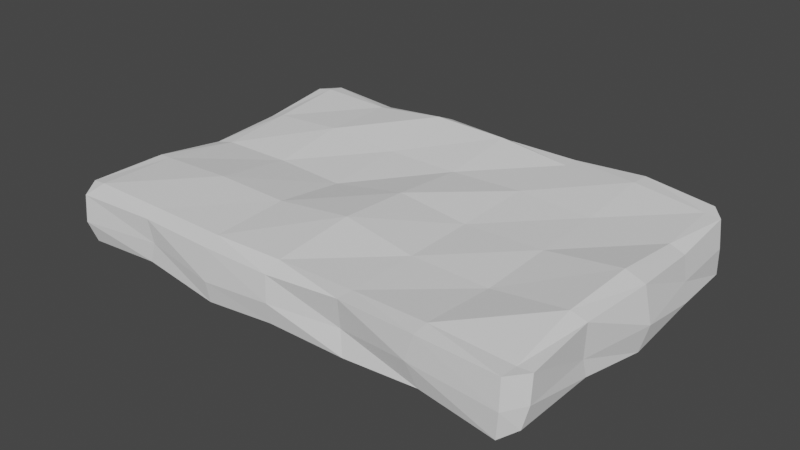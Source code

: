 # Source: MossCover.blend  (saved by Blender 2.90.8; exported with 4.5.12 LTS)
import bpy
from mathutils import Matrix  # noqa: F401  (used for matrix-valued properties, if any)

bpy.ops.wm.read_factory_settings(use_empty=True)
scene = bpy.context.scene
scene.name = 'Scene'

# ---- collections
col_collection = bpy.data.collections.new('Collection'); scene.collection.children.link(col_collection)

# ---- world
world_world = bpy.data.worlds.new('World'); scene.world = world_world
world_world.use_nodes = True; world_world.node_tree.nodes.clear()
_N = world_world.node_tree.nodes; _L = world_world.node_tree.links
n0 = _N.new('ShaderNodeOutputWorld'); n0.name = 'World Output'; n0.location = (300, 300)
n1 = _N.new('ShaderNodeBackground'); n1.name = 'Background'; n1.location = (10, 300)
n1.inputs[0].default_value = (0.05088, 0.05088, 0.05088, 1.0)
_L.new(n1.outputs[0], n0.inputs[0])
n0.is_active_output = True
world_world.color = (0.05088, 0.05088, 0.05088)
world_world.use_sun_shadow = False
world_world.sun_shadow_jitter_overblur = 0.0

# ---- meshes
me_plane = bpy.data.meshes.new('Plane')
me_plane.from_pydata([(-3.01, 2.051, 0.2974), (-2.989, -2.029, 0.239), (1.07, 2.017, 0.2518), (1.04, -1.979, 0.2234), (-0.968, 2.031, 0.3875), (-2.956, 0.02766, 0.1249), (-0.9519, -2.015, 0.204), (0.9979, -0.005104, 0.1859), (-0.9511, -0.04681, 0.1337), (-1.967, 2.005, 0.2859), (-2.99, -0.9942, 0.2302), (0.03553, -2.022, 0.241), (1.043, 1.03, 0.2447), (0.05819, 2.078, 0.3342), (-2.966, 1.011, 0.2143), (-1.954, -2.012, 0.2152), (1.037, -1.015, 0.2122), (0.02591, 0.02207, 0.2807), (-1.989, 0.03151, 0.1301), (-0.9647, 1.018, 0.2115), (-0.9487, -1.012, 0.2554), (-1.959, -1.013, 0.2793), (-1.973, 1.003, 0.2806), (0.0262, 1.045, 0.1951), (0.04631, -0.9575, 0.3485), (2.033, 2.026, 0.2973), (2.052, -2.023, 0.2595), (2.057, 0.00817, 0.2119), (2.042, 1.01, 0.212), (2.044, -0.9852, 0.1705), (2.997, 1.982, 0.2119), (3.075, -1.985, 0.1822), (3.046, 0.02114, 0.3329), (3.044, 1.026, 0.2132), (3.028, -1.016, 0.3116), (-3.013, -2.289, 0.1699), (1.032, -2.194, 0.2139), (-0.9649, -2.228, 0.1439), (0.02112, -2.225, 0.1407), (-1.952, -2.209, 0.155), (2.068, -2.249, 0.2415), (3.072, -2.231, 0.1953), (-2.994, 2.266, 0.2667), (1.079, 2.23, 0.2524), (-0.9535, 2.293, 0.274), (-1.964, 2.187, 0.23), (0.04318, 2.287, 0.2236), (2.037, 2.306, 0.2813), (3.015, 2.202, 0.2147), (3.201, 1.973, 0.1962), (3.26, -1.98, 0.1881), (3.3, 0.01678, 0.2409), (3.241, 1.015, 0.1463), (3.234, -1.014, 0.2514), (-3.214, 2.033, 0.2627), (-3.208, -2.004, 0.2051), (-3.187, -0.004885, 0.08204), (-3.17, -0.9891, 0.2229), (-3.173, 1.01, 0.1502), (-3.034, -2.307, -0.1937), (1.001, -2.126, -0.1844), (-0.9458, -2.258, -0.293), (0.04422, -2.261, -0.1926), (-1.904, -2.18, -0.1612), (1.956, -2.254, -0.1024), (3.072, -2.242, -0.1987), (-2.925, 2.289, -0.1812), (1.052, 2.257, -0.1786), (-1.047, 2.194, -0.2339), (-1.974, 2.255, -0.1767), (0.01783, 2.292, -0.1089), (2.011, 2.311, -0.1807), (2.989, 2.231, -0.1685), (3.258, 1.925, -0.153), (3.258, -2.003, -0.1689), (3.414, -0.0107, -0.1969), (3.289, 1.01, -0.1755), (3.212, -0.9985, -0.1947), (-3.173, 2.013, -0.07234), (-3.244, -2.053, -0.1898), (-3.183, -0.03193, -0.1864), (-3.36, -1.164, -0.4222), (-3.326, 1.222, -0.159), (-2.978, -2.22, -0.4712), (1.075, -2.186, -0.4873), (-0.9313, -2.215, -0.5703), (0.04123, -2.212, -0.4667), (-2.0, -2.176, -0.4406), (2.073, -2.183, -0.4163), (3.029, -2.21, -0.5516), (-2.957, 2.217, -0.5118), (1.012, 2.22, -0.5206), (-1.041, 2.196, -0.6326), (-1.964, 2.232, -0.4507), (0.04462, 2.215, -0.3942), (2.161, 2.196, -0.4072), (3.034, 2.21, -0.4643), (3.236, 1.992, -0.5321), (3.198, -2.041, -0.4528), (3.337, -0.06174, -0.5351), (3.334, 1.007, -0.4278), (3.229, -0.9491, -0.4267), (-3.161, 2.004, -0.4155), (-3.18, -2.009, -0.4663), (-3.18, -0.09701, -0.4565), (-3.161, -1.171, -0.6727), (-3.193, 1.03, -0.5028), (-2.226, -1.733, -0.5239), (0.8736, -1.678, -0.536), (-0.661, -1.715, -0.5996), (0.08282, -1.706, -0.5204), (-1.478, -1.693, -0.5004), (1.637, -1.669, -0.4817), (2.368, -1.682, -0.5852), (-2.242, 1.66, -0.5516), (0.7939, 1.691, -0.5583), (-0.7765, 1.658, -0.644), (-1.483, 1.679, -0.5049), (0.05376, 1.68, -0.4616), (1.672, 1.681, -0.4715), (2.34, 1.698, -0.5152), (2.496, 1.533, -0.5671), (2.496, -1.552, -0.5095), (2.588, -0.03725, -0.571), (2.578, 0.7799, -0.4881), (2.512, -0.7169, -0.4887), (-2.397, 1.496, -0.4782), (-2.382, -1.574, -0.52), (-2.396, -0.111, -0.5111), (-2.374, -0.9319, -0.6772), (-2.414, 0.751, -0.5457)], [], [(11, 16, 24), (17, 12, 23), (18, 19, 22), (15, 20, 21), (21, 8, 18), (10, 18, 5), (1, 21, 10), (22, 4, 9), (14, 9, 0), (5, 22, 14), (23, 2, 13), (19, 13, 4), (8, 23, 19), (24, 7, 17), (20, 17, 8), (6, 24, 20), (16, 27, 7), (12, 25, 2), (3, 29, 16), (7, 28, 12), (27, 33, 28), (28, 30, 25), (26, 34, 29), (29, 32, 27), (11, 36, 3), (1, 39, 15), (6, 38, 11), (26, 41, 31), (15, 37, 6), (3, 40, 26), (30, 47, 25), (9, 42, 0), (2, 46, 13), (25, 43, 2), (4, 45, 9), (13, 44, 4), (32, 52, 33), (33, 49, 30), (31, 53, 34), (34, 51, 32), (41, 50, 31), (5, 57, 10), (14, 56, 5), (42, 54, 0), (10, 55, 1), (0, 58, 14), (11, 3, 16), (17, 7, 12), (18, 8, 19), (15, 6, 20), (21, 20, 8), (10, 21, 18), (1, 15, 21), (22, 19, 4), (14, 22, 9), (5, 18, 22), (23, 12, 2), (19, 23, 13), (8, 17, 23), (24, 16, 7), (20, 24, 17), (6, 11, 24), (16, 29, 27), (12, 28, 25), (3, 26, 29), (7, 27, 28), (27, 32, 33), (28, 33, 30), (26, 31, 34), (29, 34, 32), (11, 38, 36), (1, 35, 39), (6, 37, 38), (26, 40, 41), (15, 39, 37), (3, 36, 40), (30, 48, 47), (9, 45, 42), (2, 43, 46), (25, 47, 43), (4, 44, 45), (13, 46, 44), (32, 51, 52), (33, 52, 49), (31, 50, 53), (34, 53, 51), (41, 74, 50), (5, 56, 57), (14, 58, 56), (57, 79, 55), (10, 57, 55), (0, 54, 58), (81, 103, 79), (69, 90, 66), (52, 73, 49), (45, 66, 42), (58, 80, 56), (38, 60, 36), (53, 75, 51), (46, 68, 44), (56, 81, 57), (39, 61, 37), (51, 76, 52), (44, 69, 45), (54, 82, 58), (37, 62, 38), (50, 77, 53), (43, 70, 46), (35, 63, 39), (42, 78, 54), (47, 67, 43), (36, 64, 40), (48, 71, 47), (40, 65, 41), (70, 92, 68), (82, 104, 80), (68, 93, 69), (80, 105, 81), (67, 94, 70), (78, 106, 82), (71, 91, 67), (83, 79, 103), (72, 95, 71), (76, 97, 73), (59, 35, 55), (77, 99, 75), (62, 84, 60), (75, 100, 76), (63, 85, 61), (65, 98, 74), (74, 101, 77), (61, 86, 62), (66, 102, 78), (59, 87, 63), (96, 73, 97), (60, 88, 64), (72, 48, 49), (64, 89, 65), (41, 65, 74), (57, 81, 79), (81, 105, 103), (69, 93, 90), (52, 76, 73), (45, 69, 66), (58, 82, 80), (38, 62, 60), (53, 77, 75), (46, 70, 68), (56, 80, 81), (39, 63, 61), (51, 75, 76), (44, 68, 69), (54, 78, 82), (37, 61, 62), (50, 74, 77), (43, 67, 70), (59, 79, 83), (35, 59, 63), (42, 66, 78), (47, 71, 67), (36, 60, 64), (73, 96, 72), (48, 72, 71), (40, 64, 65), (70, 94, 92), (82, 106, 104), (68, 92, 93), (80, 104, 105), (67, 91, 94), (78, 102, 106), (71, 95, 91), (35, 1, 55), (72, 96, 95), (76, 100, 97), (55, 79, 59), (77, 101, 99), (62, 86, 84), (75, 99, 100), (63, 87, 85), (65, 89, 98), (74, 98, 101), (61, 85, 86), (66, 90, 102), (59, 83, 87), (48, 30, 49), (60, 84, 88), (49, 73, 72), (64, 88, 89), (88, 84, 108, 112), (104, 106, 130, 128), (97, 100, 124, 121), (89, 88, 112, 113), (105, 104, 128, 129), (99, 101, 125, 123), (90, 93, 117, 114), (106, 102, 126, 130), (96, 97, 121, 120), (100, 99, 123, 124), (92, 94, 118, 116), (84, 86, 110, 108), (101, 98, 122, 125), (93, 92, 116, 117), (85, 87, 111, 109), (83, 103, 127, 107), (94, 91, 115, 118), (98, 89, 113, 122), (86, 85, 109, 110), (91, 95, 119, 115), (102, 90, 114, 126), (87, 83, 107, 111), (103, 105, 129, 127), (95, 96, 120, 119)])
_uv = me_plane.uv_layers.new(name='UVMap')
_uv.uv.foreach_set('vector', [1.0, 0.75, 0.75, 1.0, 0.75, 0.75, 0.5, 0.75, 0.25, 1.0, 0.25, 0.75, 0.5, 0.25, 0.25, 0.5, 0.25, 0.25, 1.0, 0.25, 0.75, 0.5, 0.75, 0.25, 0.75, 0.25, 0.5, 0.5, 0.5, 0.25, 0.75, 0.0, 0.5, 0.25, 0.5, 0.0, 1.0, 0.0, 0.75, 0.25, 0.75, 0.0, 0.25, 0.25, 0.0, 0.5, 0.0, 0.25, 0.25, 0.0, 0.0, 0.25, 0.0, 0.0, 0.5, 0.0, 0.25, 0.25, 0.25, 0.0, 0.25, 0.75, 0.0, 1.0, 0.0, 0.75, 0.25, 0.5, 0.0, 0.75, 0.0, 0.5, 0.5, 0.5, 0.25, 0.75, 0.25, 0.5, 0.75, 0.75, 0.5, 1.0, 0.5, 0.75, 0.75, 0.5, 0.5, 0.75, 0.5, 0.5, 1.0, 0.5, 0.75, 0.75, 0.75, 0.5, 0.75, 1.0, 0.5, 1.0, 0.5, 1.0, 0.25, 1.0, 0.0, 1.0, 0.0, 1.0, 1.0, 1.0, 0.75, 1.0, 0.75, 1.0, 0.5, 1.0, 0.25, 1.0, 0.25, 1.0, 0.5, 1.0, 0.25, 1.0, 0.25, 1.0, 0.25, 1.0, 0.0, 1.0, 0.0, 1.0, 1.0, 1.0, 0.75, 1.0, 0.75, 1.0, 0.75, 1.0, 0.5, 1.0, 0.5, 1.0, 1.0, 0.75, 1.0, 1.0, 1.0, 1.0, 1.0, 0.0, 1.0, 0.25, 1.0, 0.25, 1.0, 0.5, 1.0, 0.75, 1.0, 0.75, 1.0, 1.0, 1.0, 1.0, 1.0, 1.0, 1.0, 0.25, 1.0, 0.5, 1.0, 0.5, 1.0, 1.0, 1.0, 1.0, 1.0, 1.0, 0.0, 1.0, 0.0, 1.0, 0.0, 1.0, 0.0, 0.25, 0.0, 0.0, 0.0, 0.0, 0.0, 1.0, 0.0, 0.75, 0.0, 0.75, 0.0, 1.0, 0.0, 1.0, 0.0, 1.0, 0.0, 0.5, 0.0, 0.25, 0.0, 0.25, 0.0, 0.75, 0.0, 0.5, 0.0, 0.5, 0.5, 1.0, 0.25, 1.0, 0.25, 1.0, 0.25, 1.0, 0.0, 1.0, 0.0, 1.0, 1.0, 1.0, 0.75, 1.0, 0.75, 1.0, 0.75, 1.0, 0.5, 1.0, 0.5, 1.0, 1.0, 1.0, 1.0, 1.0, 1.0, 1.0, 0.5, 0.0, 0.75, 0.0, 0.75, 0.0, 0.25, 0.0, 0.5, 0.0, 0.5, 0.0, 0.0, 0.0, 0.0, 0.0, 0.0, 0.0, 0.75, 0.0, 1.0, 0.0, 1.0, 0.0, 0.0, 0.0, 0.25, 0.0, 0.25, 0.0, 1.0, 0.75, 1.0, 1.0, 0.75, 1.0, 0.5, 0.75, 0.5, 1.0, 0.25, 1.0, 0.5, 0.25, 0.5, 0.5, 0.25, 0.5, 1.0, 0.25, 1.0, 0.5, 0.75, 0.5, 0.75, 0.25, 0.75, 0.5, 0.5, 0.5, 0.75, 0.0, 0.75, 0.25, 0.5, 0.25, 1.0, 0.0, 1.0, 0.25, 0.75, 0.25, 0.25, 0.25, 0.25, 0.5, 0.0, 0.5, 0.25, 0.0, 0.25, 0.25, 0.0, 0.25, 0.5, 0.0, 0.5, 0.25, 0.25, 0.25, 0.25, 0.75, 0.25, 1.0, 0.0, 1.0, 0.25, 0.5, 0.25, 0.75, 0.0, 0.75, 0.5, 0.5, 0.5, 0.75, 0.25, 0.75, 0.75, 0.75, 0.75, 1.0, 0.5, 1.0, 0.75, 0.5, 0.75, 0.75, 0.5, 0.75, 1.0, 0.5, 1.0, 0.75, 0.75, 0.75, 0.75, 1.0, 0.75, 1.0, 0.5, 1.0, 0.25, 1.0, 0.25, 1.0, 0.0, 1.0, 1.0, 1.0, 1.0, 1.0, 0.75, 1.0, 0.5, 1.0, 0.5, 1.0, 0.25, 1.0, 0.5, 1.0, 0.5, 1.0, 0.25, 1.0, 0.25, 1.0, 0.25, 1.0, 0.0, 1.0, 1.0, 1.0, 1.0, 1.0, 0.75, 1.0, 0.75, 1.0, 0.75, 1.0, 0.5, 1.0, 1.0, 0.75, 1.0, 0.75, 1.0, 1.0, 1.0, 0.0, 1.0, 0.0, 1.0, 0.25, 1.0, 0.5, 1.0, 0.5, 1.0, 0.75, 1.0, 1.0, 1.0, 1.0, 1.0, 1.0, 1.0, 0.25, 1.0, 0.25, 1.0, 0.5, 1.0, 1.0, 1.0, 1.0, 1.0, 1.0, 0.0, 1.0, 0.0, 1.0, 0.0, 1.0, 0.0, 0.25, 0.0, 0.25, 0.0, 0.0, 0.0, 1.0, 0.0, 1.0, 0.0, 0.75, 0.0, 1.0, 0.0, 1.0, 0.0, 1.0, 0.0, 0.5, 0.0, 0.5, 0.0, 0.25, 0.0, 0.75, 0.0, 0.75, 0.0, 0.5, 0.5, 1.0, 0.5, 1.0, 0.25, 1.0, 0.25, 1.0, 0.25, 1.0, 0.0, 1.0, 1.0, 1.0, 1.0, 1.0, 0.75, 1.0, 0.75, 1.0, 0.75, 1.0, 0.5, 1.0, 1.0, 1.0, 1.0, 1.0, 1.0, 1.0, 0.5, 0.0, 0.5, 0.0, 0.75, 0.0, 0.25, 0.0, 0.25, 0.0, 0.5, 0.0, 0.75, 0.0, 1.0, 0.0, 1.0, 0.0, 0.75, 0.0, 0.75, 0.0, 1.0, 0.0, 0.0, 0.0, 0.0, 0.0, 0.25, 0.0, 0.75, 0.0, 1.0, 0.0, 1.0, 0.0, 0.0, 0.25, 0.0, 0.0, 0.0, 0.0, 0.25, 1.0, 0.0, 1.0, 0.0, 1.0, 0.0, 0.25, 0.0, 0.0, 0.0, 0.0, 0.25, 0.0, 0.5, 0.0, 0.5, 0.0, 1.0, 0.75, 1.0, 1.0, 1.0, 1.0, 0.75, 1.0, 0.5, 1.0, 0.5, 1.0, 0.0, 0.75, 0.0, 0.5, 0.0, 0.5, 0.5, 0.0, 0.75, 0.0, 0.75, 0.0, 1.0, 0.25, 1.0, 0.5, 1.0, 0.5, 0.5, 1.0, 0.25, 1.0, 0.25, 1.0, 0.0, 0.5, 0.0, 0.25, 0.0, 0.25, 0.0, 0.0, 0.25, 0.0, 0.25, 0.0, 1.0, 0.5, 1.0, 0.75, 1.0, 0.75, 1.0, 1.0, 0.75, 1.0, 0.75, 1.0, 0.0, 1.0, 0.0, 0.75, 0.0, 0.75, 1.0, 0.0, 1.0, 0.25, 1.0, 0.25, 0.0, 0.0, 0.0, 0.0, 0.0, 0.0, 0.0, 1.0, 0.0, 1.0, 0.0, 1.0, 1.0, 1.0, 1.0, 1.0, 1.0, 1.0, 0.0, 1.0, 0.0, 1.0, 0.0, 1.0, 1.0, 1.0, 1.0, 1.0, 1.0, 1.0, 0.0, 0.75, 0.0, 0.5, 0.0, 0.5, 0.25, 0.0, 0.5, 0.0, 0.5, 0.0, 0.0, 0.5, 0.0, 0.25, 0.0, 0.25, 0.5, 0.0, 0.75, 0.0, 0.75, 0.0, 0.0, 1.0, 0.0, 0.75, 0.0, 0.75, 0.0, 0.0, 0.25, 0.0, 0.25, 0.0, 0.0, 1.0, 0.0, 1.0, 0.0, 1.0, 0.0, 0.0, 1.0, 0.0, 1.0, 0.0, 0.0, 1.0, 0.0, 1.0, 0.0, 1.0, 0.25, 1.0, 0.0, 1.0, 0.0, 1.0, 0.0, 0.0, 1.0, 0.0, 1.0, 0.0, 0.75, 1.0, 0.5, 1.0, 0.5, 1.0, 1.0, 0.75, 1.0, 1.0, 1.0, 1.0, 0.5, 1.0, 0.25, 1.0, 0.25, 1.0, 1.0, 0.25, 1.0, 0.5, 1.0, 0.5, 1.0, 1.0, 1.0, 1.0, 1.0, 1.0, 1.0, 1.0, 0.75, 1.0, 0.75, 1.0, 1.0, 0.5, 1.0, 0.75, 1.0, 0.75, 0.0, 0.0, 0.0, 0.0, 0.0, 0.0, 1.0, 0.0, 1.0, 0.25, 1.0, 0.25, 0.0, 0.0, 0.0, 1.0, 0.0, 1.0, 1.0, 1.0, 1.0, 1.0, 1.0, 1.0, 0.0, 0.0, 0.0, 1.0, 0.0, 1.0, 1.0, 1.0, 1.0, 1.0, 1.0, 1.0, 1.0, 1.0, 1.0, 1.0, 1.0, 1.0, 0.75, 0.0, 0.75, 0.0, 1.0, 0.0, 0.75, 0.0, 0.75, 0.0, 1.0, 0.0, 0.0, 0.25, 0.0, 0.25, 0.0, 0.0, 0.25, 1.0, 0.25, 1.0, 0.0, 1.0, 0.0, 0.25, 0.0, 0.25, 0.0, 0.0, 0.25, 0.0, 0.25, 0.0, 0.5, 0.0, 1.0, 0.75, 1.0, 0.75, 1.0, 1.0, 0.75, 1.0, 0.75, 1.0, 0.5, 1.0, 0.0, 0.75, 0.0, 0.75, 0.0, 0.5, 0.5, 0.0, 0.5, 0.0, 0.75, 0.0, 1.0, 0.25, 1.0, 0.25, 1.0, 0.5, 0.5, 1.0, 0.5, 1.0, 0.25, 1.0, 0.0, 0.5, 0.0, 0.5, 0.0, 0.25, 0.0, 0.0, 0.0, 0.0, 0.25, 0.0, 1.0, 0.5, 1.0, 0.5, 1.0, 0.75, 1.0, 1.0, 1.0, 1.0, 0.75, 1.0, 0.0, 1.0, 0.0, 1.0, 0.0, 0.75, 1.0, 0.0, 1.0, 0.0, 1.0, 0.0, 1.0, 0.0, 1.0, 0.0, 1.0, 0.25, 0.0, 0.0, 0.0, 0.0, 0.0, 0.0, 0.0, 1.0, 0.0, 1.0, 0.0, 1.0, 1.0, 1.0, 1.0, 1.0, 1.0, 1.0, 0.0, 1.0, 0.0, 0.0, 0.0, 1.0, 0.0, 1.0, 0.0, 1.0, 0.0, 1.0, 1.0, 1.0, 1.0, 1.0, 1.0, 1.0, 0.0, 0.75, 0.0, 0.75, 0.0, 0.5, 0.25, 0.0, 0.25, 0.0, 0.5, 0.0, 0.0, 0.5, 0.0, 0.5, 0.0, 0.25, 0.5, 0.0, 0.5, 0.0, 0.75, 0.0, 0.0, 1.0, 0.0, 1.0, 0.0, 0.75, 0.0, 0.0, 0.0, 0.0, 0.25, 0.0, 0.0, 1.0, 0.0, 1.0, 0.0, 1.0, 1.0, 0.0, 1.0, 0.0, 1.0, 0.0, 0.0, 1.0, 0.0, 1.0, 0.0, 1.0, 0.25, 1.0, 0.25, 1.0, 0.0, 1.0, 1.0, 0.0, 1.0, 0.0, 0.0, 0.0, 0.75, 1.0, 0.75, 1.0, 0.5, 1.0, 1.0, 0.75, 1.0, 0.75, 1.0, 1.0, 0.5, 1.0, 0.5, 1.0, 0.25, 1.0, 1.0, 0.25, 1.0, 0.25, 1.0, 0.5, 1.0, 1.0, 1.0, 1.0, 1.0, 1.0, 1.0, 1.0, 1.0, 1.0, 0.75, 1.0, 1.0, 0.5, 1.0, 0.5, 1.0, 0.75, 0.0, 0.0, 0.0, 0.0, 0.0, 0.0, 1.0, 0.0, 1.0, 0.0, 1.0, 0.25, 0.0, 1.0, 0.0, 1.0, 0.0, 1.0, 1.0, 1.0, 1.0, 1.0, 1.0, 1.0, 0.0, 1.0, 0.0, 1.0, 0.0, 0.0, 1.0, 1.0, 1.0, 1.0, 1.0, 1.0, 1.0, 1.0, 1.0, 1.0, 1.0, 1.0, 1.0, 1.0, 0.5, 0.0, 0.25, 0.0, 0.25, 0.0, 0.5, 0.0, 0.0, 1.0, 0.25, 1.0, 0.25, 1.0, 0.0, 1.0, 1.0, 1.0, 1.0, 1.0, 1.0, 1.0, 1.0, 1.0, 0.75, 0.0, 0.5, 0.0, 0.5, 0.0, 0.75, 0.0, 0.5, 1.0, 0.75, 1.0, 0.75, 1.0, 0.5, 1.0, 0.0, 0.0, 0.0, 0.25, 0.0, 0.25, 0.0, 0.0, 0.25, 0.0, 0.0, 0.0, 0.0, 0.0, 0.25, 0.0, 0.0, 0.0, 0.0, 1.0, 0.0, 1.0, 0.0, 0.0, 0.25, 1.0, 0.5, 1.0, 0.5, 1.0, 0.25, 1.0, 0.0, 0.5, 0.0, 0.75, 0.0, 0.75, 0.0, 0.5, 1.0, 1.0, 1.0, 0.75, 1.0, 0.75, 1.0, 1.0, 0.75, 1.0, 1.0, 1.0, 1.0, 1.0, 0.75, 1.0, 0.0, 0.25, 0.0, 0.5, 0.0, 0.5, 0.0, 0.25, 1.0, 0.5, 1.0, 0.25, 1.0, 0.25, 1.0, 0.5, 0.0, 0.0, 1.0, 0.0, 1.0, 0.0, 0.0, 0.0, 0.0, 0.75, 0.0, 1.0, 0.0, 1.0, 0.0, 0.75, 1.0, 1.0, 1.0, 1.0, 1.0, 1.0, 1.0, 1.0, 1.0, 0.75, 1.0, 0.5, 1.0, 0.5, 1.0, 0.75, 0.0, 1.0, 0.0, 1.0, 0.0, 1.0, 0.0, 1.0, 0.0, 0.0, 0.0, 0.0, 0.0, 0.0, 0.0, 0.0, 1.0, 0.25, 1.0, 0.0, 1.0, 0.0, 1.0, 0.25, 1.0, 0.0, 0.75, 0.0, 0.75, 0.0, 1.0, 0.0, 0.0, 1.0, 0.0, 1.0, 0.0, 1.0, 0.0, 1.0])
me_plane.use_remesh_fix_poles = True
me_plane.use_remesh_preserve_attributes = False
me_plane.use_mirror_vertex_groups = False
me_plane.update()

# ---- objects
ob_plane = bpy.data.objects.new('Plane', me_plane)

# ---- transforms, parenting, visibility, modifiers, constraints
ob_plane.location = (0.0, 0.0, 0.0)
ob_plane.lineart.crease_threshold = 0.0

# ---- collection membership
col_collection.objects.link(ob_plane)

# ---- scene / render settings (as saved in the file)
scene.frame_start = 1; scene.frame_end = 250; scene.frame_set(1)
scene.render.engine = 'BLENDER_EEVEE_NEXT'
scene.cycles.use_denoising = False
scene.cycles.samples = 128
scene.cycles.sampling_pattern = 'TABULATED_SOBOL'
scene.cycles.use_adaptive_sampling = False
scene.cycles.use_light_tree = False
scene.view_settings.view_transform = 'Filmic'
bpy.context.view_layer.update()

# ---- added for rendering (the .blend has no active camera and no usable light): camera, sun
cam_auto = bpy.data.cameras.new('AutoCamera')
cam_auto.lens = 50.0
cam_auto.sensor_width = 36.0
cam_auto.clip_end = 1000.0
ob_auto_camera = bpy.data.objects.new('AutoCamera', cam_auto)
scene.collection.objects.link(ob_auto_camera)
ob_auto_camera.location = (7.67575, -9.17636, 5.97422)
ob_auto_camera.rotation_euler = (1.09748, -7.21219e-08, 0.694738)
scene.camera = ob_auto_camera
light_auto_sun = bpy.data.lights.new('AutoSun', 'SUN')
light_auto_sun.energy = 3.0
light_auto_sun.angle = 0.0523599
ob_auto_sun = bpy.data.objects.new('AutoSun', light_auto_sun)
scene.collection.objects.link(ob_auto_sun)
ob_auto_sun.rotation_euler = (0.872665, 0.174533, 0.523599)
bpy.context.view_layer.update()
